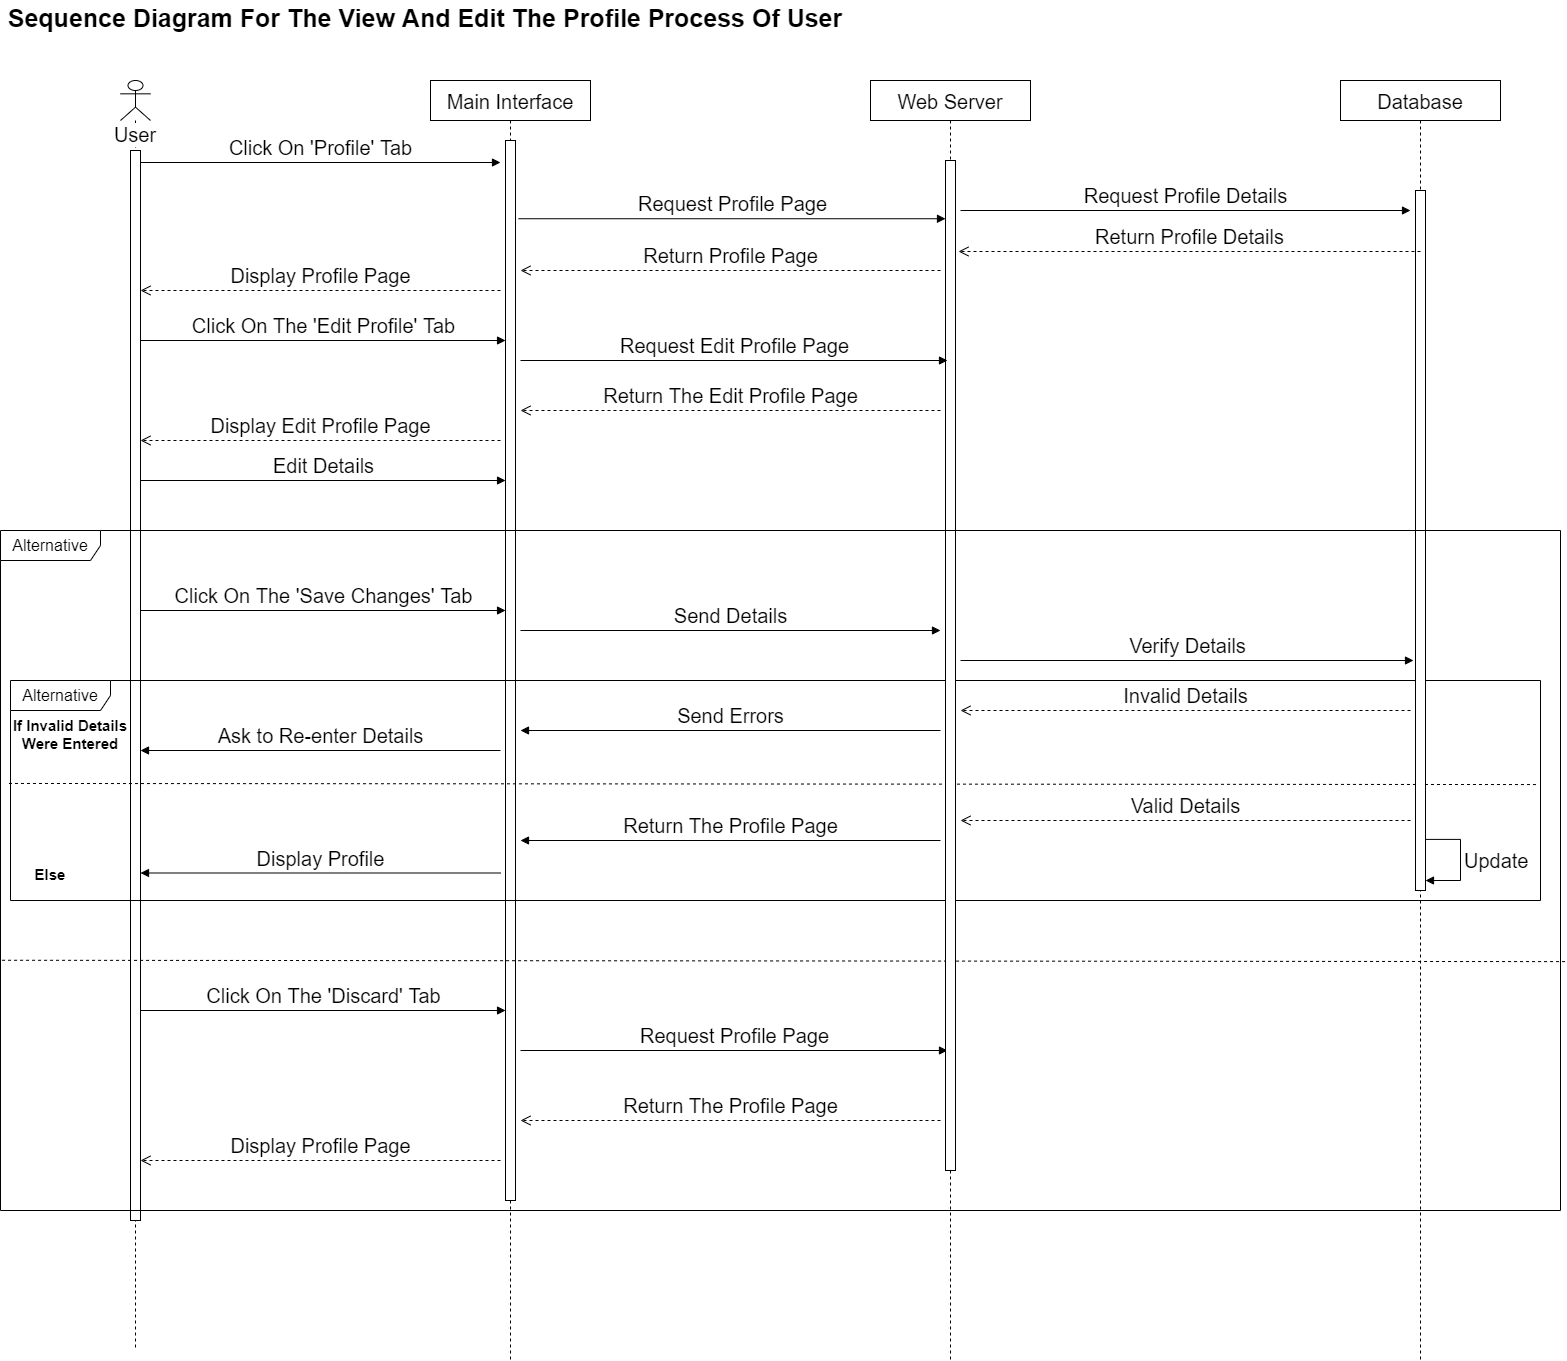

The diagram above was exported from draw.io. Its source (the exported page's mxGraphModel, read from the mxfile embedded in the PNG):
<mxGraphModel dx="868" dy="439" grid="1" gridSize="10" guides="1" tooltips="1" connect="1" arrows="1" fold="1" page="1" pageScale="1" pageWidth="850" pageHeight="1100" math="0" shadow="0">
  <root>
    <mxCell id="0" />
    <mxCell id="1" parent="0" />
    <mxCell id="3nuBFxr9cyL0pnOWT2aG-5" value="Main Interface" style="shape=umlLifeline;perimeter=lifelinePerimeter;container=1;collapsible=0;recursiveResize=0;rounded=0;shadow=0;strokeWidth=1;fontSize=20;" parent="1" vertex="1">
      <mxGeometry x="440" y="120" width="160" height="1280" as="geometry" />
    </mxCell>
    <mxCell id="3PbQu7xdGpid1Uje4ATP-6" value="" style="html=1;points=[];perimeter=orthogonalPerimeter;" parent="3nuBFxr9cyL0pnOWT2aG-5" vertex="1">
      <mxGeometry x="75" y="60" width="10" height="1060" as="geometry" />
    </mxCell>
    <mxCell id="3PbQu7xdGpid1Uje4ATP-1" value="&lt;font style=&quot;font-size: 20px&quot;&gt;User&lt;/font&gt;" style="shape=umlLifeline;participant=umlActor;perimeter=lifelinePerimeter;whiteSpace=wrap;html=1;container=1;collapsible=0;recursiveResize=0;verticalAlign=top;spacingTop=36;labelBackgroundColor=#ffffff;outlineConnect=0;" parent="1" vertex="1">
      <mxGeometry x="130" y="120" width="30" height="1270" as="geometry" />
    </mxCell>
    <mxCell id="3PbQu7xdGpid1Uje4ATP-7" value="" style="html=1;points=[];perimeter=orthogonalPerimeter;" parent="3PbQu7xdGpid1Uje4ATP-1" vertex="1">
      <mxGeometry x="10" y="70" width="10" height="1070" as="geometry" />
    </mxCell>
    <mxCell id="3PbQu7xdGpid1Uje4ATP-60" value="Alternative" style="shape=umlFrame;whiteSpace=wrap;html=1;fontSize=16;width=100;height=30;" parent="3PbQu7xdGpid1Uje4ATP-1" vertex="1">
      <mxGeometry x="-110" y="600" width="1530" height="220" as="geometry" />
    </mxCell>
    <mxCell id="3PbQu7xdGpid1Uje4ATP-64" value="" style="endArrow=none;dashed=1;html=1;fontSize=16;exitX=-0.001;exitY=0.468;exitDx=0;exitDy=0;exitPerimeter=0;entryX=0.997;entryY=0.473;entryDx=0;entryDy=0;entryPerimeter=0;" parent="3PbQu7xdGpid1Uje4ATP-1" source="3PbQu7xdGpid1Uje4ATP-60" target="3PbQu7xdGpid1Uje4ATP-60" edge="1">
      <mxGeometry width="50" height="50" relative="1" as="geometry">
        <mxPoint x="370" y="750" as="sourcePoint" />
        <mxPoint x="420" y="700" as="targetPoint" />
      </mxGeometry>
    </mxCell>
    <mxCell id="3PbQu7xdGpid1Uje4ATP-68" value="Else" style="text;align=center;fontStyle=1;verticalAlign=middle;spacingLeft=3;spacingRight=3;strokeColor=none;rotatable=0;points=[[0,0.5],[1,0.5]];portConstraint=eastwest;fontSize=15;" parent="3PbQu7xdGpid1Uje4ATP-1" vertex="1">
      <mxGeometry x="-110" y="780" width="80" height="26" as="geometry" />
    </mxCell>
    <mxCell id="3PbQu7xdGpid1Uje4ATP-65" value="&lt;font style=&quot;font-size: 20px&quot;&gt;Valid Details&lt;/font&gt;" style="html=1;verticalAlign=bottom;endArrow=open;dashed=1;endSize=8;" parent="3PbQu7xdGpid1Uje4ATP-1" edge="1">
      <mxGeometry relative="1" as="geometry">
        <mxPoint x="1290" y="740" as="sourcePoint" />
        <mxPoint x="840" y="740" as="targetPoint" />
      </mxGeometry>
    </mxCell>
    <mxCell id="3PbQu7xdGpid1Uje4ATP-66" value="&lt;font style=&quot;font-size: 20px&quot;&gt;Return The Profile Page&lt;/font&gt;" style="html=1;verticalAlign=bottom;endArrow=block;" parent="3PbQu7xdGpid1Uje4ATP-1" edge="1">
      <mxGeometry width="80" relative="1" as="geometry">
        <mxPoint x="820" y="760" as="sourcePoint" />
        <mxPoint x="400" y="760" as="targetPoint" />
      </mxGeometry>
    </mxCell>
    <mxCell id="3PbQu7xdGpid1Uje4ATP-81" value="&lt;font style=&quot;font-size: 20px&quot;&gt;Update&lt;/font&gt;" style="edgeStyle=orthogonalEdgeStyle;html=1;align=left;spacingLeft=2;endArrow=block;rounded=0;entryX=1;entryY=0;fontSize=12;exitX=1;exitY=0.927;exitDx=0;exitDy=0;exitPerimeter=0;" parent="3PbQu7xdGpid1Uje4ATP-1" edge="1" source="3PbQu7xdGpid1Uje4ATP-14">
      <mxGeometry relative="1" as="geometry">
        <mxPoint x="1300" y="780" as="sourcePoint" />
        <Array as="points">
          <mxPoint x="1340" y="759" />
          <mxPoint x="1340" y="800" />
        </Array>
        <mxPoint x="1305" y="800" as="targetPoint" />
      </mxGeometry>
    </mxCell>
    <mxCell id="oe4kR5gVmT2GB3OpIhTX-3" value="" style="endArrow=none;dashed=1;html=1;exitX=0.001;exitY=0.632;exitDx=0;exitDy=0;exitPerimeter=0;entryX=1.003;entryY=0.634;entryDx=0;entryDy=0;entryPerimeter=0;" edge="1" parent="3PbQu7xdGpid1Uje4ATP-1">
      <mxGeometry width="50" height="50" relative="1" as="geometry">
        <mxPoint x="-118.44000000000005" y="879.76" as="sourcePoint" />
        <mxPoint x="1444.6799999999998" y="881.1199999999999" as="targetPoint" />
      </mxGeometry>
    </mxCell>
    <mxCell id="oe4kR5gVmT2GB3OpIhTX-4" value="&lt;font style=&quot;font-size: 20px&quot;&gt;Click On The 'Discard' Tab&lt;/font&gt;" style="html=1;verticalAlign=bottom;endArrow=block;entryX=0.469;entryY=0.375;entryDx=0;entryDy=0;entryPerimeter=0;" edge="1" parent="3PbQu7xdGpid1Uje4ATP-1">
      <mxGeometry width="80" relative="1" as="geometry">
        <mxPoint x="20" y="930" as="sourcePoint" />
        <mxPoint x="385.03999999999996" y="930" as="targetPoint" />
      </mxGeometry>
    </mxCell>
    <mxCell id="oe4kR5gVmT2GB3OpIhTX-5" value="&lt;font style=&quot;font-size: 20px&quot;&gt;Request Profile Page&lt;/font&gt;" style="html=1;verticalAlign=bottom;endArrow=block;exitX=0.55;exitY=0.129;exitDx=0;exitDy=0;exitPerimeter=0;" edge="1" parent="3PbQu7xdGpid1Uje4ATP-1">
      <mxGeometry width="80" relative="1" as="geometry">
        <mxPoint x="400" y="970" as="sourcePoint" />
        <mxPoint x="827" y="970" as="targetPoint" />
      </mxGeometry>
    </mxCell>
    <mxCell id="oe4kR5gVmT2GB3OpIhTX-6" value="&lt;font style=&quot;font-size: 20px&quot;&gt;Return The Profile Page&lt;/font&gt;" style="html=1;verticalAlign=bottom;endArrow=open;dashed=1;endSize=8;" edge="1" parent="3PbQu7xdGpid1Uje4ATP-1">
      <mxGeometry relative="1" as="geometry">
        <mxPoint x="820" y="1040" as="sourcePoint" />
        <mxPoint x="400" y="1040" as="targetPoint" />
      </mxGeometry>
    </mxCell>
    <mxCell id="oe4kR5gVmT2GB3OpIhTX-7" value="&lt;font style=&quot;font-size: 20px&quot;&gt;Display Profile Page&lt;/font&gt;" style="html=1;verticalAlign=bottom;endArrow=open;dashed=1;endSize=8;" edge="1" parent="3PbQu7xdGpid1Uje4ATP-1">
      <mxGeometry relative="1" as="geometry">
        <mxPoint x="380" y="1080" as="sourcePoint" />
        <mxPoint x="20" y="1080" as="targetPoint" />
      </mxGeometry>
    </mxCell>
    <mxCell id="3PbQu7xdGpid1Uje4ATP-2" value="Web Server" style="shape=umlLifeline;perimeter=lifelinePerimeter;container=1;collapsible=0;recursiveResize=0;rounded=0;shadow=0;strokeWidth=1;fontSize=20;" parent="1" vertex="1">
      <mxGeometry x="880" y="120" width="160" height="1280" as="geometry" />
    </mxCell>
    <mxCell id="3PbQu7xdGpid1Uje4ATP-9" value="" style="html=1;points=[];perimeter=orthogonalPerimeter;" parent="3PbQu7xdGpid1Uje4ATP-2" vertex="1">
      <mxGeometry x="75" y="80" width="10" height="1010" as="geometry" />
    </mxCell>
    <mxCell id="3PbQu7xdGpid1Uje4ATP-3" value="Database" style="shape=umlLifeline;perimeter=lifelinePerimeter;container=1;collapsible=0;recursiveResize=0;rounded=0;shadow=0;strokeWidth=1;fontSize=20;" parent="1" vertex="1">
      <mxGeometry x="1350" y="120" width="160" height="1280" as="geometry" />
    </mxCell>
    <mxCell id="3PbQu7xdGpid1Uje4ATP-14" value="" style="html=1;points=[];perimeter=orthogonalPerimeter;" parent="3PbQu7xdGpid1Uje4ATP-3" vertex="1">
      <mxGeometry x="75" y="110" width="10" height="700" as="geometry" />
    </mxCell>
    <mxCell id="3PbQu7xdGpid1Uje4ATP-5" value="&lt;font style=&quot;font-size: 20px&quot;&gt;Click On 'Profile' Tab&lt;/font&gt;" style="html=1;verticalAlign=bottom;endArrow=block;" parent="1" edge="1">
      <mxGeometry width="80" relative="1" as="geometry">
        <mxPoint x="150" y="202" as="sourcePoint" />
        <mxPoint x="510" y="202" as="targetPoint" />
      </mxGeometry>
    </mxCell>
    <mxCell id="3PbQu7xdGpid1Uje4ATP-8" value="&lt;font style=&quot;font-size: 20px&quot;&gt;Request Profile Page&lt;/font&gt;" style="html=1;verticalAlign=bottom;endArrow=block;exitX=0.55;exitY=0.108;exitDx=0;exitDy=0;exitPerimeter=0;" parent="1" source="3nuBFxr9cyL0pnOWT2aG-5" target="3PbQu7xdGpid1Uje4ATP-9" edge="1">
      <mxGeometry width="80" relative="1" as="geometry">
        <mxPoint x="510" y="222" as="sourcePoint" />
        <mxPoint x="840" y="222" as="targetPoint" />
      </mxGeometry>
    </mxCell>
    <mxCell id="3PbQu7xdGpid1Uje4ATP-10" value="&lt;font style=&quot;font-size: 20px&quot;&gt;Return Profile Page&lt;/font&gt;" style="html=1;verticalAlign=bottom;endArrow=open;dashed=1;endSize=8;" parent="1" edge="1">
      <mxGeometry relative="1" as="geometry">
        <mxPoint x="950" y="310" as="sourcePoint" />
        <mxPoint x="530" y="310" as="targetPoint" />
      </mxGeometry>
    </mxCell>
    <mxCell id="3PbQu7xdGpid1Uje4ATP-11" value="&lt;font style=&quot;font-size: 20px&quot;&gt;Display Profile Page&lt;/font&gt;" style="html=1;verticalAlign=bottom;endArrow=open;dashed=1;endSize=8;" parent="1" edge="1">
      <mxGeometry relative="1" as="geometry">
        <mxPoint x="510" y="330" as="sourcePoint" />
        <mxPoint x="150" y="330" as="targetPoint" />
      </mxGeometry>
    </mxCell>
    <mxCell id="3PbQu7xdGpid1Uje4ATP-15" value="&lt;font style=&quot;font-size: 20px&quot;&gt;Send Details&lt;/font&gt;" style="html=1;verticalAlign=bottom;endArrow=block;" parent="1" edge="1">
      <mxGeometry width="80" relative="1" as="geometry">
        <mxPoint x="530" y="670" as="sourcePoint" />
        <mxPoint x="950" y="670" as="targetPoint" />
      </mxGeometry>
    </mxCell>
    <mxCell id="3PbQu7xdGpid1Uje4ATP-33" value="Sequence Diagram For The View And Edit The Profile Process Of User" style="text;align=center;fontStyle=1;verticalAlign=middle;spacingLeft=3;spacingRight=3;strokeColor=none;rotatable=0;points=[[0,0.5],[1,0.5]];portConstraint=eastwest;fontSize=25;" parent="1" vertex="1">
      <mxGeometry x="270" y="40" width="330" height="30" as="geometry" />
    </mxCell>
    <mxCell id="3PbQu7xdGpid1Uje4ATP-43" value="&lt;font style=&quot;font-size: 20px&quot;&gt;Verify Details&lt;/font&gt;" style="html=1;verticalAlign=bottom;endArrow=block;" parent="1" edge="1">
      <mxGeometry width="80" relative="1" as="geometry">
        <mxPoint x="970" y="700" as="sourcePoint" />
        <mxPoint x="1423" y="700" as="targetPoint" />
      </mxGeometry>
    </mxCell>
    <mxCell id="3PbQu7xdGpid1Uje4ATP-52" value="&lt;font style=&quot;font-size: 20px&quot;&gt;Click On The 'Edit Profile' Tab&lt;/font&gt;" style="html=1;verticalAlign=bottom;endArrow=block;entryX=0.469;entryY=0.375;entryDx=0;entryDy=0;entryPerimeter=0;" parent="1" edge="1">
      <mxGeometry width="80" relative="1" as="geometry">
        <mxPoint x="150" y="380" as="sourcePoint" />
        <mxPoint x="515.04" y="380" as="targetPoint" />
      </mxGeometry>
    </mxCell>
    <mxCell id="3PbQu7xdGpid1Uje4ATP-69" value="If Invalid Details &#10;Were Entered" style="text;align=center;fontStyle=1;verticalAlign=middle;spacingLeft=3;spacingRight=3;strokeColor=none;rotatable=0;points=[[0,0.5],[1,0.5]];portConstraint=eastwest;fontSize=15;" parent="1" vertex="1">
      <mxGeometry x="40" y="760" width="80" height="26" as="geometry" />
    </mxCell>
    <mxCell id="3PbQu7xdGpid1Uje4ATP-70" value="&lt;font style=&quot;font-size: 20px&quot;&gt;Request Edit Profile Page&lt;/font&gt;" style="html=1;verticalAlign=bottom;endArrow=block;exitX=0.55;exitY=0.129;exitDx=0;exitDy=0;exitPerimeter=0;" parent="1" edge="1">
      <mxGeometry width="80" relative="1" as="geometry">
        <mxPoint x="530" y="400" as="sourcePoint" />
        <mxPoint x="957" y="400" as="targetPoint" />
      </mxGeometry>
    </mxCell>
    <mxCell id="3PbQu7xdGpid1Uje4ATP-71" value="&lt;font style=&quot;font-size: 20px&quot;&gt;Request Profile Details&lt;/font&gt;" style="html=1;verticalAlign=bottom;endArrow=block;exitX=0.55;exitY=0.129;exitDx=0;exitDy=0;exitPerimeter=0;" parent="1" edge="1">
      <mxGeometry width="80" relative="1" as="geometry">
        <mxPoint x="970" y="250.00000000000006" as="sourcePoint" />
        <mxPoint x="1420" y="250" as="targetPoint" />
      </mxGeometry>
    </mxCell>
    <mxCell id="3PbQu7xdGpid1Uje4ATP-72" value="&lt;font style=&quot;font-size: 20px&quot;&gt;Return Profile Details&lt;/font&gt;" style="html=1;verticalAlign=bottom;endArrow=open;dashed=1;endSize=8;" parent="1" edge="1">
      <mxGeometry relative="1" as="geometry">
        <mxPoint x="1430" y="291" as="sourcePoint" />
        <mxPoint x="968" y="291" as="targetPoint" />
      </mxGeometry>
    </mxCell>
    <mxCell id="3PbQu7xdGpid1Uje4ATP-73" value="&lt;font style=&quot;font-size: 20px&quot;&gt;Return The Edit Profile Page&lt;/font&gt;" style="html=1;verticalAlign=bottom;endArrow=open;dashed=1;endSize=8;" parent="1" edge="1">
      <mxGeometry relative="1" as="geometry">
        <mxPoint x="950" y="450" as="sourcePoint" />
        <mxPoint x="530" y="450" as="targetPoint" />
      </mxGeometry>
    </mxCell>
    <mxCell id="3PbQu7xdGpid1Uje4ATP-74" value="&lt;font style=&quot;font-size: 20px&quot;&gt;Display Edit Profile Page&lt;/font&gt;" style="html=1;verticalAlign=bottom;endArrow=open;dashed=1;endSize=8;" parent="1" edge="1">
      <mxGeometry relative="1" as="geometry">
        <mxPoint x="510" y="480" as="sourcePoint" />
        <mxPoint x="150" y="480" as="targetPoint" />
      </mxGeometry>
    </mxCell>
    <mxCell id="3PbQu7xdGpid1Uje4ATP-75" value="&lt;font style=&quot;font-size: 20px&quot;&gt;Edit Details&lt;/font&gt;" style="html=1;verticalAlign=bottom;endArrow=block;entryX=0.469;entryY=0.375;entryDx=0;entryDy=0;entryPerimeter=0;" parent="1" edge="1">
      <mxGeometry width="80" relative="1" as="geometry">
        <mxPoint x="150" y="520" as="sourcePoint" />
        <mxPoint x="515.04" y="520" as="targetPoint" />
      </mxGeometry>
    </mxCell>
    <mxCell id="3PbQu7xdGpid1Uje4ATP-76" value="&lt;font style=&quot;font-size: 20px&quot;&gt;Click On The 'Save Changes' Tab&lt;/font&gt;" style="html=1;verticalAlign=bottom;endArrow=block;entryX=0.469;entryY=0.375;entryDx=0;entryDy=0;entryPerimeter=0;" parent="1" edge="1">
      <mxGeometry width="80" relative="1" as="geometry">
        <mxPoint x="150" y="650" as="sourcePoint" />
        <mxPoint x="515.04" y="650" as="targetPoint" />
      </mxGeometry>
    </mxCell>
    <mxCell id="3PbQu7xdGpid1Uje4ATP-61" value="&lt;font style=&quot;font-size: 20px&quot;&gt;Invalid Details&lt;/font&gt;" style="html=1;verticalAlign=bottom;endArrow=open;dashed=1;endSize=8;" parent="1" edge="1">
      <mxGeometry relative="1" as="geometry">
        <mxPoint x="1420" y="750" as="sourcePoint" />
        <mxPoint x="970" y="750" as="targetPoint" />
      </mxGeometry>
    </mxCell>
    <mxCell id="3PbQu7xdGpid1Uje4ATP-62" value="&lt;font style=&quot;font-size: 20px&quot;&gt;Send Errors&lt;/font&gt;" style="html=1;verticalAlign=bottom;endArrow=block;" parent="1" edge="1">
      <mxGeometry width="80" relative="1" as="geometry">
        <mxPoint x="950" y="770" as="sourcePoint" />
        <mxPoint x="530" y="770" as="targetPoint" />
      </mxGeometry>
    </mxCell>
    <mxCell id="3PbQu7xdGpid1Uje4ATP-67" value="&lt;font style=&quot;font-size: 20px&quot;&gt;Ask to Re-enter Details&lt;/font&gt;" style="html=1;verticalAlign=bottom;endArrow=block;" parent="1" edge="1">
      <mxGeometry width="80" relative="1" as="geometry">
        <mxPoint x="510" y="790" as="sourcePoint" />
        <mxPoint x="150" y="790" as="targetPoint" />
      </mxGeometry>
    </mxCell>
    <mxCell id="3PbQu7xdGpid1Uje4ATP-78" value="&lt;font style=&quot;font-size: 20px&quot;&gt;Display Profile&lt;/font&gt;" style="html=1;verticalAlign=bottom;endArrow=block;" parent="1" edge="1">
      <mxGeometry width="80" relative="1" as="geometry">
        <mxPoint x="510" y="912.5" as="sourcePoint" />
        <mxPoint x="150" y="912.5" as="targetPoint" />
      </mxGeometry>
    </mxCell>
    <mxCell id="oe4kR5gVmT2GB3OpIhTX-9" value="Alternative" style="shape=umlFrame;whiteSpace=wrap;html=1;fontSize=16;width=100;height=30;" vertex="1" parent="1">
      <mxGeometry x="10" y="570" width="1560" height="680" as="geometry" />
    </mxCell>
  </root>
</mxGraphModel>